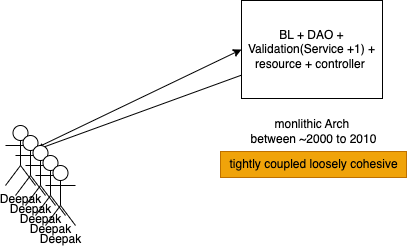

The diagram above was exported from draw.io. Its source (the exported page's mxGraphModel, read from the mxfile embedded in the PNG):
<mxGraphModel dx="1196" dy="932" grid="0" gridSize="10" guides="1" tooltips="1" connect="1" arrows="1" fold="1" page="0" pageScale="1" pageWidth="827" pageHeight="1169" math="0" shadow="0">
  <root>
    <mxCell id="0" />
    <mxCell id="1" parent="0" />
    <mxCell id="6" style="edgeStyle=none;html=1;" edge="1" parent="1" source="2" target="3">
      <mxGeometry relative="1" as="geometry" />
    </mxCell>
    <mxCell id="2" value="BL + DAO + Validation(Service +1) + resource + controller&amp;nbsp;" style="rounded=0;whiteSpace=wrap;html=1;" vertex="1" parent="1">
      <mxGeometry x="-20" y="-131" width="141" height="98" as="geometry" />
    </mxCell>
    <mxCell id="4" style="edgeStyle=none;html=1;entryX=0;entryY=0.5;entryDx=0;entryDy=0;" edge="1" parent="1" source="3" target="2">
      <mxGeometry relative="1" as="geometry" />
    </mxCell>
    <mxCell id="3" value="Deepak" style="shape=umlActor;verticalLabelPosition=bottom;verticalAlign=top;html=1;outlineConnect=0;" vertex="1" parent="1">
      <mxGeometry x="-256" y="-6" width="30" height="60" as="geometry" />
    </mxCell>
    <mxCell id="7" value="Deepak" style="shape=umlActor;verticalLabelPosition=bottom;verticalAlign=top;html=1;outlineConnect=0;" vertex="1" parent="1">
      <mxGeometry x="-246" y="4" width="30" height="60" as="geometry" />
    </mxCell>
    <mxCell id="8" value="Deepak" style="shape=umlActor;verticalLabelPosition=bottom;verticalAlign=top;html=1;outlineConnect=0;" vertex="1" parent="1">
      <mxGeometry x="-236" y="14" width="30" height="60" as="geometry" />
    </mxCell>
    <mxCell id="9" value="Deepak" style="shape=umlActor;verticalLabelPosition=bottom;verticalAlign=top;html=1;outlineConnect=0;" vertex="1" parent="1">
      <mxGeometry x="-226" y="24" width="30" height="60" as="geometry" />
    </mxCell>
    <mxCell id="10" value="Deepak" style="shape=umlActor;verticalLabelPosition=bottom;verticalAlign=top;html=1;outlineConnect=0;" vertex="1" parent="1">
      <mxGeometry x="-216" y="34" width="30" height="60" as="geometry" />
    </mxCell>
    <mxCell id="11" value="monlithic Arch&amp;nbsp;&lt;br&gt;between ~2000 to 2010" style="text;html=1;align=center;verticalAlign=middle;resizable=0;points=[];autosize=1;strokeColor=none;fillColor=none;" vertex="1" parent="1">
      <mxGeometry x="-20" y="-21" width="144" height="41" as="geometry" />
    </mxCell>
    <mxCell id="12" value="tightly coupled loosely cohesive" style="text;html=1;align=center;verticalAlign=middle;resizable=0;points=[];autosize=1;strokeColor=#BD7000;fillColor=#f0a30a;fontColor=#000000;" vertex="1" parent="1">
      <mxGeometry x="-41" y="20" width="186" height="26" as="geometry" />
    </mxCell>
  </root>
</mxGraphModel>